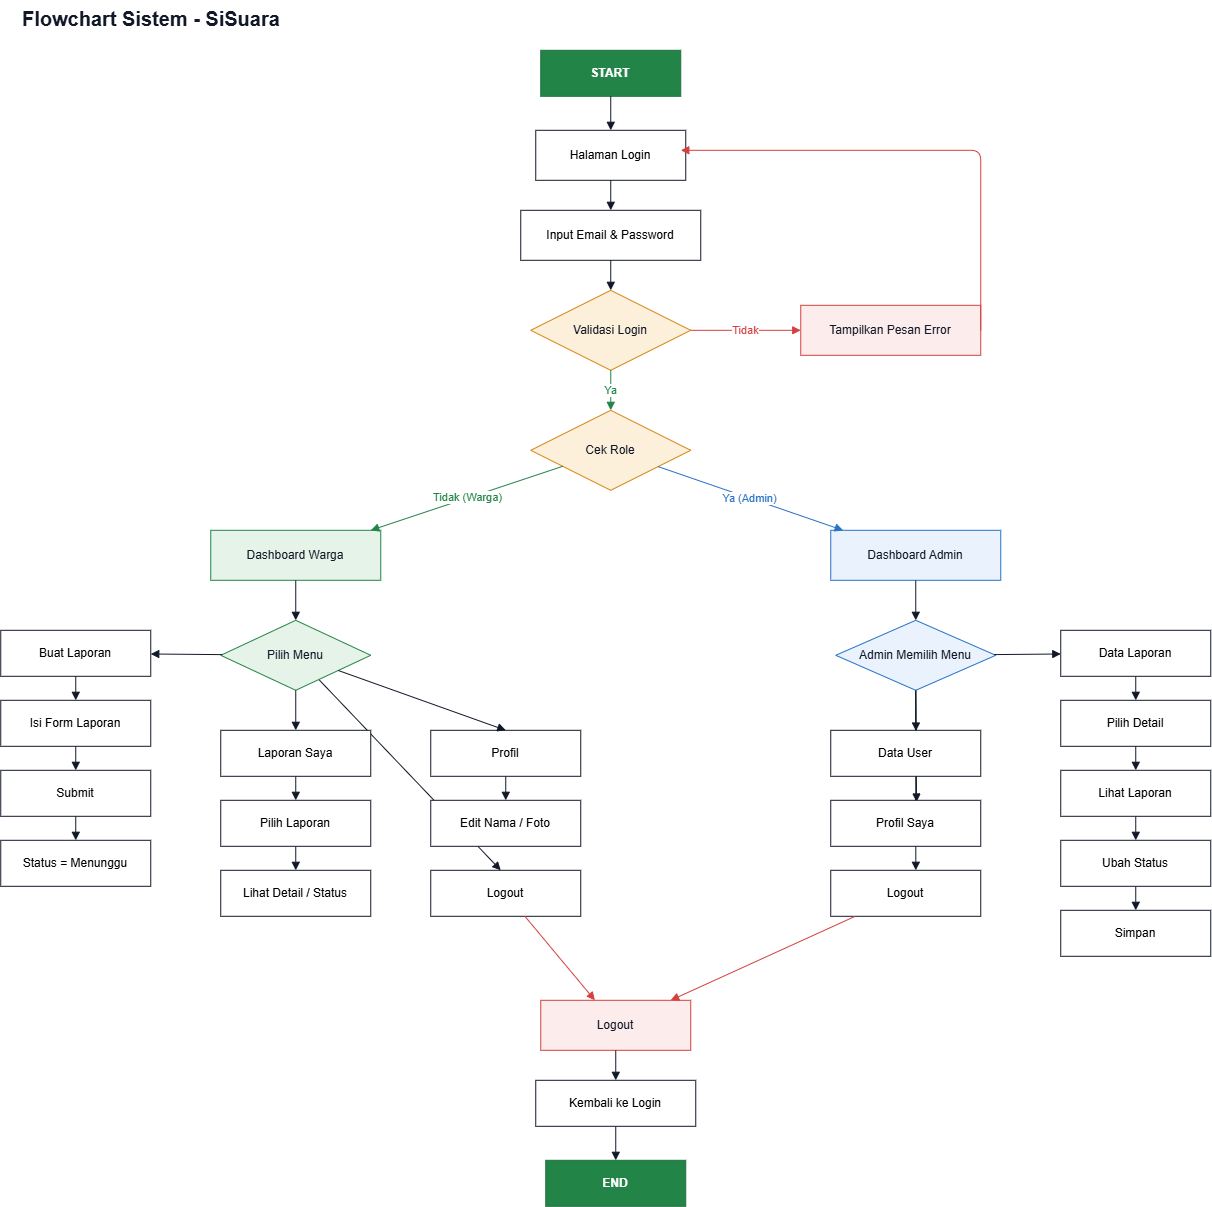

The diagram above was exported from draw.io. Its source (the exported page's mxGraphModel, read from the mxfile embedded in the PNG):
<mxGraphModel dx="2894" dy="1191" grid="1" gridSize="10" guides="1" tooltips="1" connect="1" arrows="1" fold="1" page="1" pageScale="1" pageWidth="1300" pageHeight="1600" math="0" shadow="0">
  <root>
    <mxCell id="0" />
    <mxCell id="1" parent="0" />
    <mxCell id="a16" edge="1" parent="1" source="fc_menu_admin" style="html=1;endArrow=block;strokeColor=#111827;entryX=0.572;entryY=0.037;entryDx=0;entryDy=0;entryPerimeter=0;exitX=0.5;exitY=1;exitDx=0;exitDy=0;" target="fc_profil_admin_flow">
      <mxGeometry relative="1" as="geometry">
        <Array as="points" />
        <mxPoint x="947.3" y="700.14" as="sourcePoint" />
        <mxPoint x="940" y="810.002" as="targetPoint" />
      </mxGeometry>
    </mxCell>
    <mxCell id="a17" edge="1" parent="1" source="fc_menu_admin" style="html=1;endArrow=block;strokeColor=#111827;exitX=0.5;exitY=1;exitDx=0;exitDy=0;entryX=0.567;entryY=0;entryDx=0;entryDy=0;entryPerimeter=0;" target="fc_logout_admin_flow">
      <mxGeometry relative="1" as="geometry">
        <mxPoint x="928.7959566787006" y="699.9982310469314" as="sourcePoint" />
        <mxPoint x="921.206386554622" y="880.63" as="targetPoint" />
      </mxGeometry>
    </mxCell>
    <mxCell id="a28" edge="1" parent="1" source="fc_menu_warga" style="html=1;endArrow=block;strokeColor=#111827;" target="fc_logout_warga_flow">
      <mxGeometry relative="1" as="geometry">
        <Array as="points">
          <mxPoint x="520" y="880" />
        </Array>
      </mxGeometry>
    </mxCell>
    <mxCell id="fc_title" parent="1" style="text;html=1;fontSize=20;fontStyle=1;fontColor=#111827;align=left;" value="Flowchart Sistem - SiSuara" vertex="1">
      <mxGeometry height="30" width="500" x="40" y="10" as="geometry" />
    </mxCell>
    <mxCell id="fc_start" parent="1" style="shape=terminator;whiteSpace=wrap;html=1;fillColor=#238447;strokeColor=#1d713d;fontColor=#ffffff;fontStyle=1;" value="START" vertex="1">
      <mxGeometry height="46" width="140" x="560" y="60" as="geometry" />
    </mxCell>
    <mxCell id="fc_login_page" parent="1" style="rounded=0;whiteSpace=wrap;html=1;fillColor=#ffffff;strokeColor=#111827;" value="Halaman Login" vertex="1">
      <mxGeometry height="50" width="150" x="555" y="140" as="geometry" />
    </mxCell>
    <mxCell id="fc_input" parent="1" style="rounded=0;whiteSpace=wrap;html=1;fillColor=#ffffff;strokeColor=#111827;" value="Input Email &amp; Password" vertex="1">
      <mxGeometry height="50" width="180" x="540" y="220" as="geometry" />
    </mxCell>
    <mxCell id="fc_validasi" parent="1" style="rhombus;whiteSpace=wrap;html=1;fillColor=#fdf0da;strokeColor=#d78412;fontColor=#111827;" value="Validasi Login" vertex="1">
      <mxGeometry height="80" width="160" x="550" y="300" as="geometry" />
    </mxCell>
    <mxCell id="fc_error" parent="1" style="rounded=0;whiteSpace=wrap;html=1;fillColor=#fdecec;strokeColor=#d43f3f;fontColor=#111827;" value="Tampilkan Pesan Error" vertex="1">
      <mxGeometry height="50" width="180" x="820" y="315" as="geometry" />
    </mxCell>
    <mxCell id="fc_cek_role" parent="1" style="rhombus;whiteSpace=wrap;html=1;fillColor=#fdf0da;strokeColor=#d78412;fontColor=#111827;" value="Cek Role" vertex="1">
      <mxGeometry height="80" width="160" x="550" y="420" as="geometry" />
    </mxCell>
    <mxCell id="fc_dash_admin" parent="1" style="rounded=0;whiteSpace=wrap;html=1;fillColor=#eaf3fd;strokeColor=#2672c5;fontColor=#111827;" value="Dashboard Admin" vertex="1">
      <mxGeometry height="50" width="170" x="850" y="540" as="geometry" />
    </mxCell>
    <mxCell id="fc_menu_admin" parent="1" style="rhombus;whiteSpace=wrap;html=1;fillColor=#eaf3fd;strokeColor=#2672c5;fontColor=#111827;" value="Admin Memilih Menu" vertex="1">
      <mxGeometry height="70" width="160" x="855" y="630" as="geometry" />
    </mxCell>
    <mxCell id="fc_data_laporan_flow" parent="1" style="rounded=0;whiteSpace=wrap;html=1;fillColor=#ffffff;strokeColor=#111827;" value="Data Laporan" vertex="1">
      <mxGeometry height="46" width="150" x="1080" y="640" as="geometry" />
    </mxCell>
    <mxCell id="fc_pilih_detail" parent="1" style="rounded=0;whiteSpace=wrap;html=1;fillColor=#ffffff;strokeColor=#111827;" value="Pilih Detail" vertex="1">
      <mxGeometry height="46" width="150" x="1080" y="710" as="geometry" />
    </mxCell>
    <mxCell id="fc_lihat_laporan" parent="1" style="rounded=0;whiteSpace=wrap;html=1;fillColor=#ffffff;strokeColor=#111827;" value="Lihat Laporan" vertex="1">
      <mxGeometry height="46" width="150" x="1080" y="780" as="geometry" />
    </mxCell>
    <mxCell id="fc_ubah_status_flow" parent="1" style="rounded=0;whiteSpace=wrap;html=1;fillColor=#ffffff;strokeColor=#111827;" value="Ubah Status" vertex="1">
      <mxGeometry height="46" width="150" x="1080" y="850" as="geometry" />
    </mxCell>
    <mxCell id="fc_simpan" parent="1" style="rounded=0;whiteSpace=wrap;html=1;fillColor=#ffffff;strokeColor=#111827;" value="Simpan" vertex="1">
      <mxGeometry height="46" width="150" x="1080" y="920" as="geometry" />
    </mxCell>
    <mxCell id="fc_data_user_flow" parent="1" style="rounded=0;whiteSpace=wrap;html=1;fillColor=#ffffff;strokeColor=#111827;" value="Data User" vertex="1">
      <mxGeometry height="46" width="150" x="850" y="740" as="geometry" />
    </mxCell>
    <mxCell id="fc_profil_admin_flow" parent="1" style="rounded=0;whiteSpace=wrap;html=1;fillColor=#ffffff;strokeColor=#111827;" value="Profil Saya" vertex="1">
      <mxGeometry height="46" width="150" x="850" y="810" as="geometry" />
    </mxCell>
    <mxCell id="fc_logout_admin_flow" parent="1" style="rounded=0;whiteSpace=wrap;html=1;fillColor=#ffffff;strokeColor=#111827;" value="Logout" vertex="1">
      <mxGeometry height="46" width="150" x="850" y="880" as="geometry" />
    </mxCell>
    <mxCell id="fc_dash_warga" parent="1" style="rounded=0;whiteSpace=wrap;html=1;fillColor=#e6f3e9;strokeColor=#238447;fontColor=#111827;" value="Dashboard Warga" vertex="1">
      <mxGeometry height="50" width="170" x="230" y="540" as="geometry" />
    </mxCell>
    <mxCell id="fc_menu_warga" parent="1" style="rhombus;whiteSpace=wrap;html=1;fillColor=#e6f3e9;strokeColor=#238447;fontColor=#111827;" value="Pilih Menu" vertex="1">
      <mxGeometry height="70" width="150" x="240" y="630" as="geometry" />
    </mxCell>
    <mxCell id="fc_buat_laporan_flow" parent="1" style="rounded=0;whiteSpace=wrap;html=1;fillColor=#ffffff;strokeColor=#111827;" value="Buat Laporan" vertex="1">
      <mxGeometry height="46" width="150" x="20" y="640" as="geometry" />
    </mxCell>
    <mxCell id="fc_isi_form" parent="1" style="rounded=0;whiteSpace=wrap;html=1;fillColor=#ffffff;strokeColor=#111827;" value="Isi Form Laporan" vertex="1">
      <mxGeometry height="46" width="150" x="20" y="710" as="geometry" />
    </mxCell>
    <mxCell id="fc_submit" parent="1" style="rounded=0;whiteSpace=wrap;html=1;fillColor=#ffffff;strokeColor=#111827;" value="Submit" vertex="1">
      <mxGeometry height="46" width="150" x="20" y="780" as="geometry" />
    </mxCell>
    <mxCell id="fc_status_menunggu" parent="1" style="rounded=0;whiteSpace=wrap;html=1;fillColor=#ffffff;strokeColor=#111827;" value="Status = Menunggu" vertex="1">
      <mxGeometry height="46" width="150" x="20" y="850" as="geometry" />
    </mxCell>
    <mxCell id="fc_laporan_saya_flow" parent="1" style="rounded=0;whiteSpace=wrap;html=1;fillColor=#ffffff;strokeColor=#111827;" value="Laporan Saya" vertex="1">
      <mxGeometry height="46" width="150" x="240" y="740" as="geometry" />
    </mxCell>
    <mxCell id="fc_pilih_laporan" parent="1" style="rounded=0;whiteSpace=wrap;html=1;fillColor=#ffffff;strokeColor=#111827;" value="Pilih Laporan" vertex="1">
      <mxGeometry height="46" width="150" x="240" y="810" as="geometry" />
    </mxCell>
    <mxCell id="fc_lihat_detail_status" parent="1" style="rounded=0;whiteSpace=wrap;html=1;fillColor=#ffffff;strokeColor=#111827;" value="Lihat Detail / Status" vertex="1">
      <mxGeometry height="46" width="150" x="240" y="880" as="geometry" />
    </mxCell>
    <mxCell id="fc_profil_warga_flow" parent="1" style="rounded=0;whiteSpace=wrap;html=1;fillColor=#ffffff;strokeColor=#111827;" value="Profil" vertex="1">
      <mxGeometry height="46" width="150" x="450" y="740" as="geometry" />
    </mxCell>
    <mxCell id="fc_edit_nama_foto" parent="1" style="rounded=0;whiteSpace=wrap;html=1;fillColor=#ffffff;strokeColor=#111827;" value="Edit Nama / Foto" vertex="1">
      <mxGeometry height="46" width="150" x="450" y="810" as="geometry" />
    </mxCell>
    <mxCell id="fc_logout_warga_flow" parent="1" style="rounded=0;whiteSpace=wrap;html=1;fillColor=#ffffff;strokeColor=#111827;" value="Logout" vertex="1">
      <mxGeometry height="46" width="150" x="450" y="880" as="geometry" />
    </mxCell>
    <mxCell id="fc_logout_all" parent="1" style="rounded=0;whiteSpace=wrap;html=1;fillColor=#fdecec;strokeColor=#d43f3f;fontColor=#111827;" value="Logout" vertex="1">
      <mxGeometry height="50" width="150" x="560" y="1010" as="geometry" />
    </mxCell>
    <mxCell id="fc_kembali_login" parent="1" style="rounded=0;whiteSpace=wrap;html=1;fillColor=#ffffff;strokeColor=#111827;" value="Kembali ke Login" vertex="1">
      <mxGeometry height="46" width="160" x="555" y="1090" as="geometry" />
    </mxCell>
    <mxCell id="fc_end" parent="1" style="shape=terminator;whiteSpace=wrap;html=1;fillColor=#238447;strokeColor=#1d713d;fontColor=#ffffff;fontStyle=1;" value="END" vertex="1">
      <mxGeometry height="46" width="140" x="565" y="1170" as="geometry" />
    </mxCell>
    <mxCell id="a1" edge="1" parent="1" source="fc_start" style="html=1;endArrow=block;strokeColor=#111827;" target="fc_login_page">
      <mxGeometry relative="1" as="geometry" />
    </mxCell>
    <mxCell id="a2" edge="1" parent="1" source="fc_login_page" style="html=1;endArrow=block;strokeColor=#111827;" target="fc_input">
      <mxGeometry relative="1" as="geometry" />
    </mxCell>
    <mxCell id="a3" edge="1" parent="1" source="fc_input" style="html=1;endArrow=block;strokeColor=#111827;" target="fc_validasi">
      <mxGeometry relative="1" as="geometry" />
    </mxCell>
    <mxCell id="a4" edge="1" parent="1" source="fc_validasi" style="html=1;endArrow=block;strokeColor=#d43f3f;fontColor=#d43f3f;" target="fc_error" value="Tidak">
      <mxGeometry relative="1" as="geometry" />
    </mxCell>
    <mxCell id="a5" edge="1" parent="1" source="fc_error" style="html=1;endArrow=block;strokeColor=#d43f3f;exitX=1;exitY=0.5;entryX=0.967;entryY=0.4;entryDx=0;entryDy=0;entryPerimeter=0;" target="fc_login_page">
      <mxGeometry relative="1" as="geometry">
        <Array as="points">
          <mxPoint x="1000" y="160" />
        </Array>
        <mxPoint x="1050" y="200" as="targetPoint" />
      </mxGeometry>
    </mxCell>
    <mxCell id="a6" edge="1" parent="1" source="fc_validasi" style="html=1;endArrow=block;strokeColor=#238447;fontColor=#238447;" target="fc_cek_role" value="Ya">
      <mxGeometry relative="1" as="geometry" />
    </mxCell>
    <mxCell id="a7" edge="1" parent="1" source="fc_cek_role" style="html=1;endArrow=block;strokeColor=#2672c5;fontColor=#2672c5;" target="fc_dash_admin" value="Ya (Admin)">
      <mxGeometry relative="1" as="geometry" />
    </mxCell>
    <mxCell id="a8" edge="1" parent="1" source="fc_cek_role" style="html=1;endArrow=block;strokeColor=#238447;fontColor=#238447;" target="fc_dash_warga" value="Tidak (Warga)">
      <mxGeometry relative="1" as="geometry" />
    </mxCell>
    <mxCell id="a9" edge="1" parent="1" source="fc_dash_admin" style="html=1;endArrow=block;strokeColor=#111827;" target="fc_menu_admin">
      <mxGeometry relative="1" as="geometry" />
    </mxCell>
    <mxCell id="a10" edge="1" parent="1" source="fc_menu_admin" style="html=1;endArrow=block;strokeColor=#111827;" target="fc_data_laporan_flow">
      <mxGeometry relative="1" as="geometry" />
    </mxCell>
    <mxCell id="a11" edge="1" parent="1" source="fc_data_laporan_flow" style="html=1;endArrow=block;strokeColor=#111827;" target="fc_pilih_detail">
      <mxGeometry relative="1" as="geometry" />
    </mxCell>
    <mxCell id="a12" edge="1" parent="1" source="fc_pilih_detail" style="html=1;endArrow=block;strokeColor=#111827;" target="fc_lihat_laporan">
      <mxGeometry relative="1" as="geometry" />
    </mxCell>
    <mxCell id="a13" edge="1" parent="1" source="fc_lihat_laporan" style="html=1;endArrow=block;strokeColor=#111827;" target="fc_ubah_status_flow">
      <mxGeometry relative="1" as="geometry" />
    </mxCell>
    <mxCell id="a14" edge="1" parent="1" source="fc_ubah_status_flow" style="html=1;endArrow=block;strokeColor=#111827;" target="fc_simpan">
      <mxGeometry relative="1" as="geometry" />
    </mxCell>
    <mxCell id="a15" edge="1" parent="1" source="fc_menu_admin" style="html=1;endArrow=block;strokeColor=#111827;entryX=0.568;entryY=0.016;entryDx=0;entryDy=0;entryPerimeter=0;" target="fc_data_user_flow">
      <mxGeometry relative="1" as="geometry">
        <Array as="points">
          <mxPoint x="935" y="700" />
        </Array>
      </mxGeometry>
    </mxCell>
    <mxCell id="a18" edge="1" parent="1" source="fc_dash_warga" style="html=1;endArrow=block;strokeColor=#111827;" target="fc_menu_warga">
      <mxGeometry relative="1" as="geometry" />
    </mxCell>
    <mxCell id="a19" edge="1" parent="1" source="fc_menu_warga" style="html=1;endArrow=block;strokeColor=#111827;" target="fc_buat_laporan_flow">
      <mxGeometry relative="1" as="geometry" />
    </mxCell>
    <mxCell id="a20" edge="1" parent="1" source="fc_buat_laporan_flow" style="html=1;endArrow=block;strokeColor=#111827;" target="fc_isi_form">
      <mxGeometry relative="1" as="geometry" />
    </mxCell>
    <mxCell id="a21" edge="1" parent="1" source="fc_isi_form" style="html=1;endArrow=block;strokeColor=#111827;" target="fc_submit">
      <mxGeometry relative="1" as="geometry" />
    </mxCell>
    <mxCell id="a22" edge="1" parent="1" source="fc_submit" style="html=1;endArrow=block;strokeColor=#111827;" target="fc_status_menunggu">
      <mxGeometry relative="1" as="geometry" />
    </mxCell>
    <mxCell id="a23" edge="1" parent="1" source="fc_menu_warga" style="html=1;endArrow=block;strokeColor=#111827;" target="fc_laporan_saya_flow">
      <mxGeometry relative="1" as="geometry" />
    </mxCell>
    <mxCell id="a24" edge="1" parent="1" source="fc_laporan_saya_flow" style="html=1;endArrow=block;strokeColor=#111827;" target="fc_pilih_laporan">
      <mxGeometry relative="1" as="geometry" />
    </mxCell>
    <mxCell id="a25" edge="1" parent="1" source="fc_pilih_laporan" style="html=1;endArrow=block;strokeColor=#111827;" target="fc_lihat_detail_status">
      <mxGeometry relative="1" as="geometry" />
    </mxCell>
    <mxCell id="a26" edge="1" parent="1" source="fc_menu_warga" style="html=1;endArrow=block;strokeColor=#111827;entryX=0.5;entryY=0;entryDx=0;entryDy=0;" target="fc_profil_warga_flow">
      <mxGeometry relative="1" as="geometry" />
    </mxCell>
    <mxCell id="a27" edge="1" parent="1" source="fc_profil_warga_flow" style="html=1;endArrow=block;strokeColor=#111827;" target="fc_edit_nama_foto">
      <mxGeometry relative="1" as="geometry" />
    </mxCell>
    <mxCell id="a29" edge="1" parent="1" source="fc_logout_admin_flow" style="html=1;endArrow=block;strokeColor=#d43f3f;" target="fc_logout_all">
      <mxGeometry relative="1" as="geometry" />
    </mxCell>
    <mxCell id="a30" edge="1" parent="1" source="fc_logout_warga_flow" style="html=1;endArrow=block;strokeColor=#d43f3f;" target="fc_logout_all">
      <mxGeometry relative="1" as="geometry" />
    </mxCell>
    <mxCell id="a31" edge="1" parent="1" source="fc_logout_all" style="html=1;endArrow=block;strokeColor=#111827;" target="fc_kembali_login">
      <mxGeometry relative="1" as="geometry" />
    </mxCell>
    <mxCell id="a32" edge="1" parent="1" source="fc_kembali_login" style="html=1;endArrow=block;strokeColor=#111827;" target="fc_end">
      <mxGeometry relative="1" as="geometry" />
    </mxCell>
  </root>
</mxGraphModel>